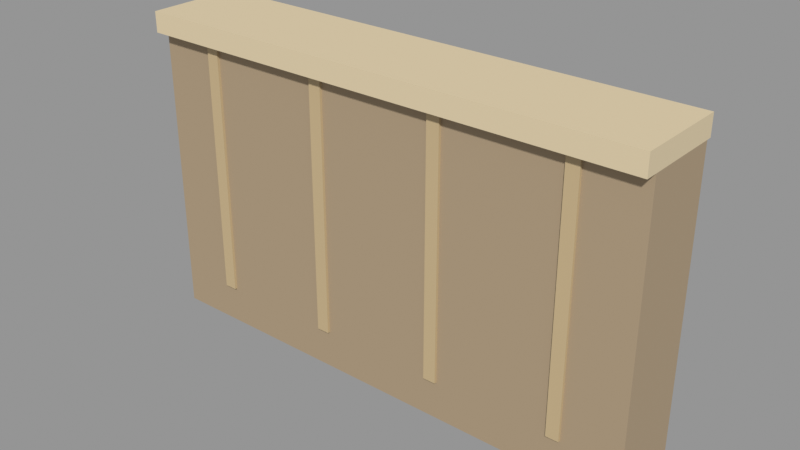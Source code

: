 # Source: quay_wall.blend  (saved by Blender 5.2.45; exported with 4.5.12 LTS)
import bpy
from mathutils import Matrix  # noqa: F401  (used for matrix-valued properties, if any)

bpy.ops.wm.read_factory_settings(use_empty=True)
scene = bpy.context.scene
scene.name = 'Scene'

# ---- materials (node trees are filled in below, after node groups)
mat_m_kerb = bpy.data.materials.new('M_Kerb')
mat_m_paving = bpy.data.materials.new('M_Paving')
mat_m_pavingalt = bpy.data.materials.new('M_PavingAlt')

# ---- material node trees
mat_m_kerb.use_nodes = True; mat_m_kerb.node_tree.nodes.clear()
_N = mat_m_kerb.node_tree.nodes; _L = mat_m_kerb.node_tree.links
n0 = _N.new('ShaderNodeBsdfPrincipled'); n0.name = 'Principled BSDF'; n0.location = (-200, 100)
n0.inputs[0].default_value = (0.3968, 0.3005, 0.1912, 1.0)
n0.inputs[2].default_value = 0.8
n0.inputs[10].default_value = 0.005
n1 = _N.new('ShaderNodeOutputMaterial'); n1.name = 'Material Output'; n1.location = (200, 100)
_L.new(n0.outputs[0], n1.inputs[0])
n1.is_active_output = True
mat_m_paving.use_nodes = True; mat_m_paving.node_tree.nodes.clear()
_N = mat_m_paving.node_tree.nodes; _L = mat_m_paving.node_tree.links
n0 = _N.new('ShaderNodeBsdfPrincipled'); n0.name = 'Principled BSDF'; n0.location = (-200, 100)
n0.inputs[0].default_value = (0.6939, 0.5776, 0.3813, 1.0)
n0.inputs[2].default_value = 0.78
n0.inputs[10].default_value = 0.005
n1 = _N.new('ShaderNodeOutputMaterial'); n1.name = 'Material Output'; n1.location = (200, 100)
_L.new(n0.outputs[0], n1.inputs[0])
n1.is_active_output = True
mat_m_pavingalt.use_nodes = True; mat_m_pavingalt.node_tree.nodes.clear()
_N = mat_m_pavingalt.node_tree.nodes; _L = mat_m_pavingalt.node_tree.links
n0 = _N.new('ShaderNodeBsdfPrincipled'); n0.name = 'Principled BSDF'; n0.location = (-200, 100)
n0.inputs[0].default_value = (0.5395, 0.4125, 0.2346, 1.0)
n0.inputs[2].default_value = 0.74
n0.inputs[10].default_value = 0.005
n1 = _N.new('ShaderNodeOutputMaterial'); n1.name = 'Material Output'; n1.location = (200, 100)
_L.new(n0.outputs[0], n1.inputs[0])
n1.is_active_output = True

# ---- meshes
me_sm_env_quay_wall = bpy.data.meshes.new('SM_ENV_quay_wall')
me_sm_env_quay_wall.from_pydata([(-2.0, 0.3, 0.0), (-2.0, -0.3, 0.0), (-2.0, -0.3, 2.3), (-2.0, 0.3, 2.3), (2.0, -0.3, 0.0), (2.0, 0.3, 0.0), (2.0, 0.3, 2.3), (2.0, -0.3, 2.3), (-2.0, 0.34, 2.3), (-2.0, -0.4, 2.3), (-2.0, -0.4, 2.46), (-2.0, 0.34, 2.46), (2.0, -0.4, 2.3), (2.0, 0.34, 2.3), (2.0, 0.34, 2.46), (2.0, -0.4, 2.46), (-1.55, -0.28, 0.3), (-1.55, -0.32, 0.3), (-1.55, -0.32, 2.3), (-1.55, -0.28, 2.3), (-1.45, -0.32, 0.3), (-1.45, -0.28, 0.3), (-1.45, -0.28, 2.3), (-1.45, -0.32, 2.3), (-0.55, -0.28, 0.3), (-0.55, -0.32, 0.3), (-0.55, -0.32, 2.3), (-0.55, -0.28, 2.3), (-0.45, -0.32, 0.3), (-0.45, -0.28, 0.3), (-0.45, -0.28, 2.3), (-0.45, -0.32, 2.3), (0.45, -0.28, 0.3), (0.45, -0.32, 0.3), (0.45, -0.32, 2.3), (0.45, -0.28, 2.3), (0.55, -0.32, 0.3), (0.55, -0.28, 0.3), (0.55, -0.28, 2.3), (0.55, -0.32, 2.3), (1.45, -0.28, 0.3), (1.45, -0.32, 0.3), (1.45, -0.32, 2.3), (1.45, -0.28, 2.3), (1.55, -0.32, 0.3), (1.55, -0.28, 0.3), (1.55, -0.28, 2.3), (1.55, -0.32, 2.3)], [], [(0, 1, 2, 3), (4, 5, 6, 7), (1, 4, 7, 2), (5, 0, 3, 6), (0, 5, 4, 1), (2, 7, 6, 3), (8, 9, 10, 11), (12, 13, 14, 15), (9, 12, 15, 10), (13, 8, 11, 14), (8, 13, 12, 9), (10, 15, 14, 11), (16, 17, 18, 19), (20, 21, 22, 23), (17, 20, 23, 18), (21, 16, 19, 22), (16, 21, 20, 17), (18, 23, 22, 19), (24, 25, 26, 27), (28, 29, 30, 31), (25, 28, 31, 26), (29, 24, 27, 30), (24, 29, 28, 25), (26, 31, 30, 27), (32, 33, 34, 35), (36, 37, 38, 39), (33, 36, 39, 34), (37, 32, 35, 38), (32, 37, 36, 33), (34, 39, 38, 35), (40, 41, 42, 43), (44, 45, 46, 47), (41, 44, 47, 42), (45, 40, 43, 46), (40, 45, 44, 41), (42, 47, 46, 43)])
me_sm_env_quay_wall.polygons.foreach_set('material_index', [0, 0, 0, 0, 0, 0, 1, 1, 1, 1, 1, 1, 2, 2, 2, 2, 2, 2, 2, 2, 2, 2, 2, 2, 2, 2, 2, 2, 2, 2, 2, 2, 2, 2, 2, 2])
_uv = me_sm_env_quay_wall.uv_layers.new(name='UVMap')
_uv.uv.foreach_set('vector', [0.3, 0.0, -0.3, 0.0, -0.3, 2.3, 0.3, 2.3, -0.3, 0.0, 0.3, 0.0, 0.3, 2.3, -0.3, 2.3, -2.0, 0.0, 2.0, 0.0, 2.0, 2.3, -2.0, 2.3, 2.0, 0.0, -2.0, 0.0, -2.0, 2.3, 2.0, 2.3, -2.0, 0.3, 2.0, 0.3, 2.0, -0.3, -2.0, -0.3, -2.0, -0.3, 2.0, -0.3, 2.0, 0.3, -2.0, 0.3, 0.34, 2.3, -0.4, 2.3, -0.4, 2.46, 0.34, 2.46, -0.4, 2.3, 0.34, 2.3, 0.34, 2.46, -0.4, 2.46, -2.0, 2.3, 2.0, 2.3, 2.0, 2.46, -2.0, 2.46, 2.0, 2.3, -2.0, 2.3, -2.0, 2.46, 2.0, 2.46, -2.0, 0.34, 2.0, 0.34, 2.0, -0.4, -2.0, -0.4, -2.0, -0.4, 2.0, -0.4, 2.0, 0.34, -2.0, 0.34, -0.28, 0.3, -0.32, 0.3, -0.32, 2.3, -0.28, 2.3, -0.32, 0.3, -0.28, 0.3, -0.28, 2.3, -0.32, 2.3, -1.55, 0.3, -1.45, 0.3, -1.45, 2.3, -1.55, 2.3, -1.45, 0.3, -1.55, 0.3, -1.55, 2.3, -1.45, 2.3, -1.55, -0.28, -1.45, -0.28, -1.45, -0.32, -1.55, -0.32, -1.55, -0.32, -1.45, -0.32, -1.45, -0.28, -1.55, -0.28, -0.28, 0.3, -0.32, 0.3, -0.32, 2.3, -0.28, 2.3, -0.32, 0.3, -0.28, 0.3, -0.28, 2.3, -0.32, 2.3, -0.55, 0.3, -0.45, 0.3, -0.45, 2.3, -0.55, 2.3, -0.45, 0.3, -0.55, 0.3, -0.55, 2.3, -0.45, 2.3, -0.55, -0.28, -0.45, -0.28, -0.45, -0.32, -0.55, -0.32, -0.55, -0.32, -0.45, -0.32, -0.45, -0.28, -0.55, -0.28, -0.28, 0.3, -0.32, 0.3, -0.32, 2.3, -0.28, 2.3, -0.32, 0.3, -0.28, 0.3, -0.28, 2.3, -0.32, 2.3, 0.45, 0.3, 0.55, 0.3, 0.55, 2.3, 0.45, 2.3, 0.55, 0.3, 0.45, 0.3, 0.45, 2.3, 0.55, 2.3, 0.45, -0.28, 0.55, -0.28, 0.55, -0.32, 0.45, -0.32, 0.45, -0.32, 0.55, -0.32, 0.55, -0.28, 0.45, -0.28, -0.28, 0.3, -0.32, 0.3, -0.32, 2.3, -0.28, 2.3, -0.32, 0.3, -0.28, 0.3, -0.28, 2.3, -0.32, 2.3, 1.45, 0.3, 1.55, 0.3, 1.55, 2.3, 1.45, 2.3, 1.55, 0.3, 1.45, 0.3, 1.45, 2.3, 1.55, 2.3, 1.45, -0.28, 1.55, -0.28, 1.55, -0.32, 1.45, -0.32, 1.45, -0.32, 1.55, -0.32, 1.55, -0.28, 1.45, -0.28])
me_sm_env_quay_wall.materials.append(mat_m_kerb)
me_sm_env_quay_wall.materials.append(mat_m_paving)
me_sm_env_quay_wall.materials.append(mat_m_pavingalt)
me_sm_env_quay_wall.update()

# ---- objects
ob_sm_env_quay_wall = bpy.data.objects.new('SM_ENV_quay_wall', me_sm_env_quay_wall)

# ---- transforms, parenting, visibility, modifiers, constraints
ob_sm_env_quay_wall.location = (0.0, 0.0, 0.0)

# ---- collection membership
scene.collection.objects.link(ob_sm_env_quay_wall)

# ---- scene / render settings (as saved in the file)
scene.frame_start = 1; scene.frame_end = 250; scene.frame_set(1)
scene.render.engine = 'BLENDER_EEVEE_NEXT'
scene.render.image_settings.color_mode = 'RGB'
scene.render.image_settings.compression = 90
scene.render.resolution_x = 1600
scene.render.resolution_y = 900
scene.render.bake_bias = 0.0
scene.render.bake_samples = 0
scene.render.compositor_device = 'GPU'
scene.eevee.gi_irradiance_pool_size = '256'
scene.eevee.use_volume_custom_range = False
scene.eevee.fast_gi_thickness_near = 0.1
scene.eevee.fast_gi_thickness_far = 0.0
scene.eevee.shadow_pool_size = '1024'
scene.eevee.ray_tracing_options.screen_trace_thickness = 0.1
scene.eevee.use_raytracing = True
scene.view_settings.view_transform = 'Standard'
bpy.context.view_layer.update()

# ---- added for rendering (the .blend has no active camera and no usable light): camera, sun + grey world if the file has none
cam_auto = bpy.data.cameras.new('AutoCamera')
cam_auto.lens = 50.0
cam_auto.sensor_width = 36.0
cam_auto.clip_end = 1000.0
ob_auto_camera = bpy.data.objects.new('AutoCamera', cam_auto)
scene.collection.objects.link(ob_auto_camera)
ob_auto_camera.location = (4.39839, -5.30807, 4.74871)
ob_auto_camera.rotation_euler = (1.09748, -7.21219e-08, 0.694738)
scene.camera = ob_auto_camera
light_auto_sun = bpy.data.lights.new('AutoSun', 'SUN')
light_auto_sun.energy = 3.0
light_auto_sun.angle = 0.0523599
ob_auto_sun = bpy.data.objects.new('AutoSun', light_auto_sun)
scene.collection.objects.link(ob_auto_sun)
ob_auto_sun.rotation_euler = (0.872665, 0.174533, 0.523599)
if scene.world is None:
    world_auto = bpy.data.worlds.new('AutoWorld')
    world_auto.color = (0.3, 0.3, 0.3)
    scene.world = world_auto
bpy.context.view_layer.update()
